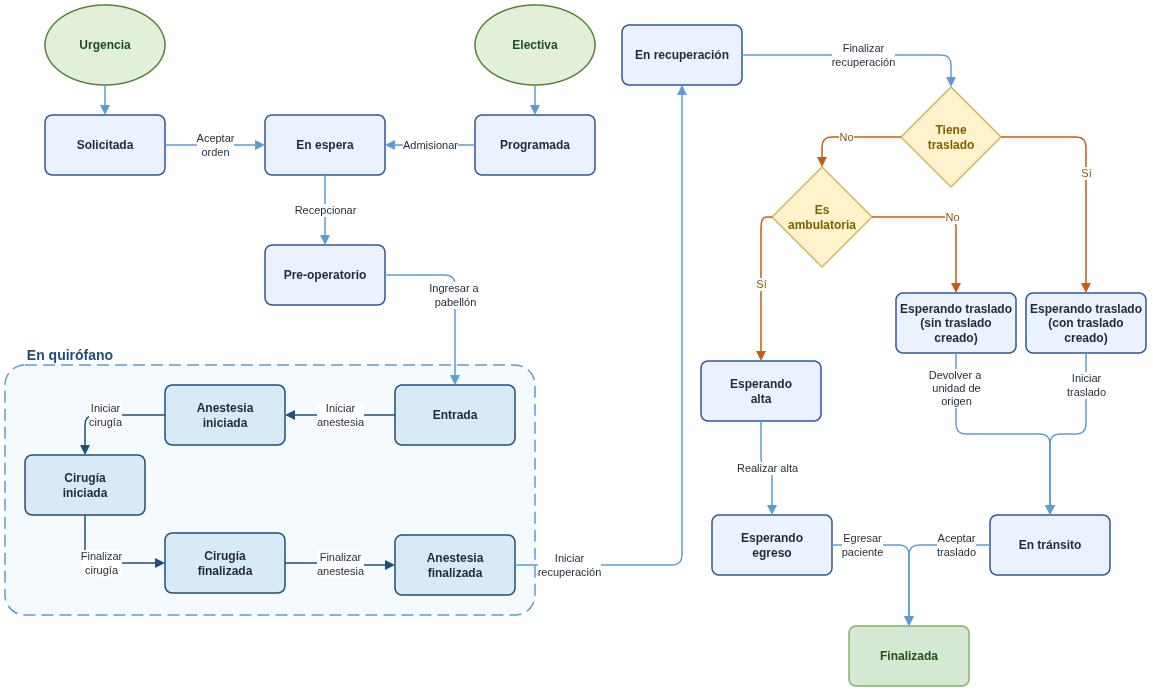

The diagram above was exported from draw.io. Its source (the exported page's mxGraphModel, read from the mxfile embedded in the PNG):
<mxGraphModel dx="1238" dy="747" grid="0" gridSize="10" guides="1" tooltips="1" connect="1" arrows="1" fold="1" page="0" pageScale="1" pageWidth="850" pageHeight="1100" math="0" shadow="0" adaptiveColors="auto">
  <root>
    <mxCell id="0" />
    <mxCell id="1" parent="0" />
    <mxCell id="grp_quirofano" parent="1" style="rounded=1;whiteSpace=wrap;html=1;arcSize=8;fillColor=#F5FAFF;strokeColor=#5B9BD5;strokeWidth=1.5;dashed=1;dashPattern=8 4;" value="" vertex="1">
      <mxGeometry height="250" width="530" x="90" y="630" as="geometry" />
    </mxCell>
    <mxCell id="urgencia" parent="1" style="ellipse;whiteSpace=wrap;html=1;fillColor=#E2F0D9;strokeColor=#548235;strokeWidth=1.5;fontColor=#1F4E1F;fontStyle=1;" value="Urgencia" vertex="1">
      <mxGeometry height="80" width="120" x="130" y="270" as="geometry" />
    </mxCell>
    <mxCell id="electiva" parent="1" style="ellipse;whiteSpace=wrap;html=1;fillColor=#E2F0D9;strokeColor=#548235;strokeWidth=1.5;fontColor=#1F4E1F;fontStyle=1;" value="Electiva" vertex="1">
      <mxGeometry height="80" width="120" x="560" y="270" as="geometry" />
    </mxCell>
    <mxCell id="solicitada" parent="1" style="rounded=1;whiteSpace=wrap;html=1;arcSize=12;fillColor=#EAF2FF;strokeColor=#2F5597;strokeWidth=1.5;fontColor=#1F2937;fontStyle=1;" value="Solicitada" vertex="1">
      <mxGeometry height="60" width="120" x="130" y="380" as="geometry" />
    </mxCell>
    <mxCell id="programada" parent="1" style="rounded=1;whiteSpace=wrap;html=1;arcSize=12;fillColor=#EAF2FF;strokeColor=#2F5597;strokeWidth=1.5;fontColor=#1F2937;fontStyle=1;" value="Programada" vertex="1">
      <mxGeometry height="60" width="120" x="560" y="380" as="geometry" />
    </mxCell>
    <mxCell id="en_espera" parent="1" style="rounded=1;whiteSpace=wrap;html=1;arcSize=12;fillColor=#EAF2FF;strokeColor=#2F5597;strokeWidth=1.5;fontColor=#1F2937;fontStyle=1;" value="En espera" vertex="1">
      <mxGeometry height="60" width="120" x="350" y="380" as="geometry" />
    </mxCell>
    <mxCell id="preoperatorio" parent="1" style="rounded=1;whiteSpace=wrap;html=1;arcSize=12;fillColor=#EAF2FF;strokeColor=#2F5597;strokeWidth=1.5;fontColor=#1F2937;fontStyle=1;" value="Pre-operatorio" vertex="1">
      <mxGeometry height="60" width="120" x="350" y="510" as="geometry" />
    </mxCell>
    <mxCell id="entrada" parent="1" style="rounded=1;whiteSpace=wrap;html=1;arcSize=12;fillColor=#D9EAF7;strokeColor=#1F4E79;strokeWidth=1.5;fontColor=#1F2937;fontStyle=1;" value="Entrada" vertex="1">
      <mxGeometry height="60" width="120" x="480" y="650" as="geometry" />
    </mxCell>
    <mxCell id="anestesia_iniciada" parent="1" style="rounded=1;whiteSpace=wrap;html=1;arcSize=12;fillColor=#D9EAF7;strokeColor=#1F4E79;strokeWidth=1.5;fontColor=#1F2937;fontStyle=1;" value="Anestesia&lt;div&gt;iniciada&lt;/div&gt;" vertex="1">
      <mxGeometry height="60" width="120" x="250" y="650" as="geometry" />
    </mxCell>
    <mxCell id="cirugia_iniciada" parent="1" style="rounded=1;whiteSpace=wrap;html=1;arcSize=12;fillColor=#D9EAF7;strokeColor=#1F4E79;strokeWidth=1.5;fontColor=#1F2937;fontStyle=1;" value="Cirugía&lt;div&gt;iniciada&lt;/div&gt;" vertex="1">
      <mxGeometry height="60" width="120" x="110" y="720" as="geometry" />
    </mxCell>
    <mxCell id="cirugia_finalizada" parent="1" style="rounded=1;whiteSpace=wrap;html=1;arcSize=12;fillColor=#D9EAF7;strokeColor=#1F4E79;strokeWidth=1.5;fontColor=#1F2937;fontStyle=1;" value="Cirugía&lt;div&gt;finalizada&lt;/div&gt;" vertex="1">
      <mxGeometry height="60" width="120" x="250" y="798" as="geometry" />
    </mxCell>
    <mxCell id="anestesia_finalizada" parent="1" style="rounded=1;whiteSpace=wrap;html=1;arcSize=12;fillColor=#D9EAF7;strokeColor=#1F4E79;strokeWidth=1.5;fontColor=#1F2937;fontStyle=1;" value="Anestesia&lt;div&gt;finalizada&lt;/div&gt;" vertex="1">
      <mxGeometry height="60" width="120" x="480" y="800" as="geometry" />
    </mxCell>
    <mxCell id="en_recuperacion" parent="1" style="rounded=1;whiteSpace=wrap;html=1;arcSize=12;fillColor=#EAF2FF;strokeColor=#2F5597;strokeWidth=1.5;fontColor=#1F2937;fontStyle=1;" value="En recuperación" vertex="1">
      <mxGeometry height="60" width="120" x="707" y="290" as="geometry" />
    </mxCell>
    <mxCell id="tiene_traslado" parent="1" style="rhombus;whiteSpace=wrap;html=1;fillColor=#FFF2CC;strokeColor=#D6B656;strokeWidth=1.5;fontColor=#7F6000;fontStyle=1;" value="Tiene&lt;div&gt;traslado&lt;/div&gt;" vertex="1">
      <mxGeometry height="100" width="100" x="986" y="352" as="geometry" />
    </mxCell>
    <mxCell id="es_ambulatoria" parent="1" style="rhombus;whiteSpace=wrap;html=1;fillColor=#FFF2CC;strokeColor=#D6B656;strokeWidth=1.5;fontColor=#7F6000;fontStyle=1;" value="Es&lt;div&gt;ambulatoria&lt;/div&gt;" vertex="1">
      <mxGeometry height="100" width="100" x="857" y="431.9999999999999" as="geometry" />
    </mxCell>
    <mxCell id="esperando_alta" parent="1" style="rounded=1;whiteSpace=wrap;html=1;arcSize=12;fillColor=#EAF2FF;strokeColor=#2F5597;strokeWidth=1.5;fontColor=#1F2937;fontStyle=1;" value="Esperando&lt;div&gt;alta&lt;/div&gt;" vertex="1">
      <mxGeometry height="60" width="120" x="786" y="626.0000000000002" as="geometry" />
    </mxCell>
    <mxCell id="esperando_traslado_sin" parent="1" style="rounded=1;whiteSpace=wrap;html=1;arcSize=12;fillColor=#EAF2FF;strokeColor=#2F5597;strokeWidth=1.5;fontColor=#1F2937;fontStyle=1;" value="Esperando traslado&lt;div&gt;(sin traslado creado)&lt;/div&gt;" vertex="1">
      <mxGeometry height="60" width="120" x="981" y="557.9999999999999" as="geometry" />
    </mxCell>
    <mxCell id="esperando_traslado_con" parent="1" style="rounded=1;whiteSpace=wrap;html=1;arcSize=12;fillColor=#EAF2FF;strokeColor=#2F5597;strokeWidth=1.5;fontColor=#1F2937;fontStyle=1;" value="Esperando traslado&lt;div&gt;(con traslado creado)&lt;/div&gt;" vertex="1">
      <mxGeometry height="60" width="120" x="1111" y="558.0000000000001" as="geometry" />
    </mxCell>
    <mxCell id="esperando_egreso" parent="1" style="rounded=1;whiteSpace=wrap;html=1;arcSize=12;fillColor=#EAF2FF;strokeColor=#2F5597;strokeWidth=1.5;fontColor=#1F2937;fontStyle=1;" value="Esperando&lt;div&gt;egreso&lt;/div&gt;" vertex="1">
      <mxGeometry height="60" width="120" x="797" y="780.0000000000002" as="geometry" />
    </mxCell>
    <mxCell id="en_transito" parent="1" style="rounded=1;whiteSpace=wrap;html=1;arcSize=12;fillColor=#EAF2FF;strokeColor=#2F5597;strokeWidth=1.5;fontColor=#1F2937;fontStyle=1;" value="En tránsito" vertex="1">
      <mxGeometry height="60" width="120" x="1075" y="780.0000000000002" as="geometry" />
    </mxCell>
    <mxCell id="finalizada" parent="1" style="rounded=1;whiteSpace=wrap;html=1;arcSize=12;fillColor=#D5E8D4;strokeColor=#82B366;strokeWidth=1.5;fontColor=#274E13;fontStyle=1;" value="Finalizada" vertex="1">
      <mxGeometry height="60" width="120" x="934" y="891.0000000000002" as="geometry" />
    </mxCell>
    <mxCell id="label_quirofano" parent="1" style="text;html=1;whiteSpace=wrap;strokeColor=none;fillColor=none;align=center;verticalAlign=middle;rounded=0;fontColor=#1F4E79;fontSize=14;fontStyle=1;" value="En quirófano" vertex="1">
      <mxGeometry height="30" width="90" x="110" y="605" as="geometry" />
    </mxCell>
    <mxCell id="e_urgencia_solicitada" edge="1" parent="1" source="urgencia" style="edgeStyle=orthogonalEdgeStyle;rounded=1;endArrow=block;endFill=1;html=1;strokeColor=#5B9BD5;strokeWidth=1.5;jumpStyle=arc;" target="solicitada">
      <mxGeometry relative="1" as="geometry" />
    </mxCell>
    <mxCell id="e_electiva_programada" edge="1" parent="1" source="electiva" style="edgeStyle=orthogonalEdgeStyle;rounded=1;endArrow=block;endFill=1;html=1;strokeColor=#5B9BD5;strokeWidth=1.5;jumpStyle=arc;" target="programada">
      <mxGeometry relative="1" as="geometry" />
    </mxCell>
    <mxCell id="e_solicitada_espera" edge="1" parent="1" source="solicitada" style="edgeStyle=orthogonalEdgeStyle;rounded=1;endArrow=block;endFill=1;html=1;strokeColor=#5B9BD5;strokeWidth=1.5;fontSize=11;fontColor=#1F2937;labelBackgroundColor=#FFFFFF;jumpStyle=arc;" target="en_espera" value="Aceptar&lt;div&gt;o&lt;span style=&quot;background-color: light-dark(rgb(255, 255, 255), rgb(18, 18, 18)); color: light-dark(rgb(31, 41, 55), rgb(196, 204, 216));&quot;&gt;rden&lt;/span&gt;&lt;/div&gt;">
      <mxGeometry relative="1" as="geometry" />
    </mxCell>
    <mxCell id="e_programada_espera" edge="1" parent="1" source="programada" style="edgeStyle=orthogonalEdgeStyle;rounded=1;endArrow=block;endFill=1;html=1;strokeColor=#5B9BD5;strokeWidth=1.5;fontSize=11;fontColor=#1F2937;labelBackgroundColor=#FFFFFF;jumpStyle=arc;" target="en_espera" value="Admisionar">
      <mxGeometry relative="1" as="geometry" />
    </mxCell>
    <mxCell id="e_espera_pre" edge="1" parent="1" source="en_espera" style="edgeStyle=orthogonalEdgeStyle;rounded=1;endArrow=block;endFill=1;html=1;strokeColor=#5B9BD5;strokeWidth=1.5;fontSize=11;fontColor=#1F2937;labelBackgroundColor=#FFFFFF;jumpStyle=arc;" target="preoperatorio" value="Recepcionar">
      <mxGeometry relative="1" as="geometry" />
    </mxCell>
    <mxCell id="e_pre_entrada" edge="1" parent="1" source="preoperatorio" style="edgeStyle=orthogonalEdgeStyle;rounded=1;endArrow=block;endFill=1;html=1;strokeColor=#5B9BD5;strokeWidth=1.5;fontSize=11;fontColor=#1F2937;labelBackgroundColor=#FFFFFF;jumpStyle=arc;" target="entrada" value="Ingresar a&amp;nbsp;&lt;div&gt;pabellón&lt;/div&gt;">
      <mxGeometry relative="1" as="geometry" />
    </mxCell>
    <mxCell id="e_entrada_anestesia" edge="1" parent="1" source="entrada" style="edgeStyle=orthogonalEdgeStyle;rounded=1;endArrow=block;endFill=1;html=1;strokeColor=#1F4E79;strokeWidth=1.5;fontSize=11;fontColor=#1F2937;labelBackgroundColor=#FFFFFF;jumpStyle=arc;" target="anestesia_iniciada" value="Iniciar&lt;div&gt;anestesia&lt;/div&gt;">
      <mxGeometry relative="1" as="geometry" />
    </mxCell>
    <mxCell id="e_anestesia_cirugia" edge="1" parent="1" source="anestesia_iniciada" style="edgeStyle=orthogonalEdgeStyle;rounded=1;endArrow=block;endFill=1;html=1;strokeColor=#1F4E79;strokeWidth=1.5;fontSize=11;fontColor=#1F2937;labelBackgroundColor=#FFFFFF;jumpStyle=arc;" target="cirugia_iniciada" value="Iniciar&lt;div&gt;cirugía&lt;/div&gt;">
      <mxGeometry relative="1" as="geometry" />
    </mxCell>
    <mxCell id="e_cirugia_inicio_fin" edge="1" parent="1" source="cirugia_iniciada" style="edgeStyle=orthogonalEdgeStyle;rounded=1;endArrow=block;endFill=1;html=1;strokeColor=#1F4E79;strokeWidth=1.5;fontSize=11;fontColor=#1F2937;labelBackgroundColor=#FFFFFF;jumpStyle=arc;entryX=0;entryY=0.5;entryDx=0;entryDy=0;exitX=0.5;exitY=1;exitDx=0;exitDy=0;" target="cirugia_finalizada" value="Finalizar&lt;div&gt;cirugía&lt;/div&gt;">
      <mxGeometry relative="1" as="geometry" />
    </mxCell>
    <mxCell id="e_cirugia_fin_anestesia_fin" edge="1" parent="1" source="cirugia_finalizada" style="edgeStyle=orthogonalEdgeStyle;rounded=1;endArrow=block;endFill=1;html=1;strokeColor=#1F4E79;strokeWidth=1.5;fontSize=11;fontColor=#1F2937;labelBackgroundColor=#FFFFFF;jumpStyle=arc;" target="anestesia_finalizada" value="Finalizar&lt;br&gt;anestesia">
      <mxGeometry relative="1" as="geometry" />
    </mxCell>
    <mxCell id="e_anestesia_fin_recuperacion" edge="1" parent="1" source="anestesia_finalizada" style="edgeStyle=orthogonalEdgeStyle;rounded=1;endArrow=block;endFill=1;html=1;strokeColor=#5B9BD5;strokeWidth=1.5;fontSize=11;fontColor=#1F2937;labelBackgroundColor=#FFFFFF;jumpStyle=arc;" target="en_recuperacion" value="Iniciar&lt;br&gt;recuperación">
      <mxGeometry relative="1" x="-0.832" as="geometry">
        <mxPoint as="offset" />
      </mxGeometry>
    </mxCell>
    <mxCell id="e_recuperacion_decision" edge="1" parent="1" source="en_recuperacion" style="edgeStyle=orthogonalEdgeStyle;rounded=1;endArrow=block;endFill=1;html=1;strokeColor=#5B9BD5;strokeWidth=1.5;fontSize=11;fontColor=#1F2937;labelBackgroundColor=#FFFFFF;jumpStyle=arc;" target="tiene_traslado" value="Finalizar&lt;div&gt;recuperación&lt;/div&gt;">
      <mxGeometry relative="1" as="geometry" />
    </mxCell>
    <mxCell id="e_tiene_traslado_si" edge="1" parent="1" source="tiene_traslado" style="edgeStyle=orthogonalEdgeStyle;rounded=1;endArrow=block;endFill=1;html=1;strokeColor=#C55A11;strokeWidth=1.5;fontSize=11;fontColor=#7F6000;labelBackgroundColor=#FFFFFF;jumpStyle=arc;" target="esperando_traslado_con" value="Sí">
      <mxGeometry relative="1" as="geometry" />
    </mxCell>
    <mxCell id="e_tiene_traslado_no" edge="1" parent="1" source="tiene_traslado" style="edgeStyle=orthogonalEdgeStyle;rounded=1;endArrow=block;endFill=1;html=1;strokeColor=#C55A11;strokeWidth=1.5;fontSize=11;fontColor=#7F6000;labelBackgroundColor=#FFFFFF;jumpStyle=arc;entryX=0.5;entryY=0;entryDx=0;entryDy=0;" target="es_ambulatoria" value="No">
      <mxGeometry relative="1" as="geometry" />
    </mxCell>
    <mxCell id="e_ambulatoria_si" edge="1" parent="1" source="es_ambulatoria" style="edgeStyle=orthogonalEdgeStyle;rounded=1;endArrow=block;endFill=1;html=1;strokeColor=#C55A11;strokeWidth=1.5;fontSize=11;fontColor=#7F6000;labelBackgroundColor=#FFFFFF;jumpStyle=arc;exitX=0;exitY=0.5;exitDx=0;exitDy=0;" target="esperando_alta" value="Sí">
      <mxGeometry relative="1" as="geometry" />
    </mxCell>
    <mxCell id="e_ambulatoria_no" edge="1" parent="1" source="es_ambulatoria" style="edgeStyle=orthogonalEdgeStyle;rounded=1;endArrow=block;endFill=1;html=1;strokeColor=#C55A11;strokeWidth=1.5;fontSize=11;fontColor=#7F6000;labelBackgroundColor=#FFFFFF;jumpStyle=arc;" target="esperando_traslado_sin" value="No">
      <mxGeometry relative="1" as="geometry" />
    </mxCell>
    <mxCell id="e_alta_egreso" edge="1" parent="1" source="esperando_alta" style="edgeStyle=orthogonalEdgeStyle;rounded=1;endArrow=block;endFill=1;html=1;strokeColor=#5B9BD5;strokeWidth=1.5;fontSize=11;fontColor=#1F2937;labelBackgroundColor=#FFFFFF;jumpStyle=arc;" target="esperando_egreso" value="Realizar alta">
      <mxGeometry relative="1" as="geometry" />
    </mxCell>
    <mxCell id="e_egreso_final" edge="1" parent="1" source="esperando_egreso" style="edgeStyle=orthogonalEdgeStyle;rounded=1;endArrow=block;endFill=1;html=1;strokeColor=#5B9BD5;strokeWidth=1.5;fontSize=11;fontColor=#1F2937;labelBackgroundColor=#FFFFFF;jumpStyle=arc;" target="finalizada" value="Egresar&lt;br&gt;paciente">
      <mxGeometry relative="1" x="-0.6201" as="geometry">
        <mxPoint as="offset" />
      </mxGeometry>
    </mxCell>
    <mxCell id="e_traslado_sin_transito" edge="1" parent="1" source="esperando_traslado_sin" style="edgeStyle=orthogonalEdgeStyle;rounded=1;endArrow=block;endFill=1;html=1;strokeColor=#5B9BD5;strokeWidth=1.5;fontSize=11;fontColor=#1F2937;labelBackgroundColor=#FFFFFF;jumpStyle=arc;exitX=0.5;exitY=1;exitDx=0;exitDy=0;" target="en_transito" value="Devolver a&amp;nbsp;&lt;div&gt;unidad&amp;nbsp;&lt;span style=&quot;background-color: light-dark(rgb(255, 255, 255), rgb(18, 18, 18)); color: light-dark(rgb(31, 41, 55), rgb(196, 204, 216));&quot;&gt;de&lt;/span&gt;&lt;/div&gt;&lt;div&gt;&lt;span style=&quot;background-color: light-dark(rgb(255, 255, 255), rgb(18, 18, 18)); color: light-dark(rgb(31, 41, 55), rgb(196, 204, 216));&quot;&gt;origen&lt;/span&gt;&lt;/div&gt;">
      <mxGeometry relative="1" x="-0.7266" as="geometry">
        <mxPoint as="offset" />
      </mxGeometry>
    </mxCell>
    <mxCell id="e_traslado_con_transito" edge="1" parent="1" source="esperando_traslado_con" style="edgeStyle=orthogonalEdgeStyle;rounded=1;endArrow=block;endFill=1;html=1;strokeColor=#5B9BD5;strokeWidth=1.5;fontSize=11;fontColor=#1F2937;labelBackgroundColor=#FFFFFF;jumpStyle=arc;" target="en_transito" value="Iniciar&lt;br&gt;traslado">
      <mxGeometry relative="1" x="-0.6768" as="geometry">
        <mxPoint as="offset" />
      </mxGeometry>
    </mxCell>
    <mxCell id="e_transito_final" edge="1" parent="1" source="en_transito" style="edgeStyle=orthogonalEdgeStyle;rounded=1;endArrow=block;endFill=1;html=1;strokeColor=#5B9BD5;strokeWidth=1.5;fontSize=11;fontColor=#1F2937;labelBackgroundColor=#FFFFFF;jumpStyle=arc;" target="finalizada" value="Aceptar&lt;br&gt;traslado">
      <mxGeometry relative="1" x="-0.5814" as="geometry">
        <mxPoint as="offset" />
      </mxGeometry>
    </mxCell>
  </root>
</mxGraphModel>